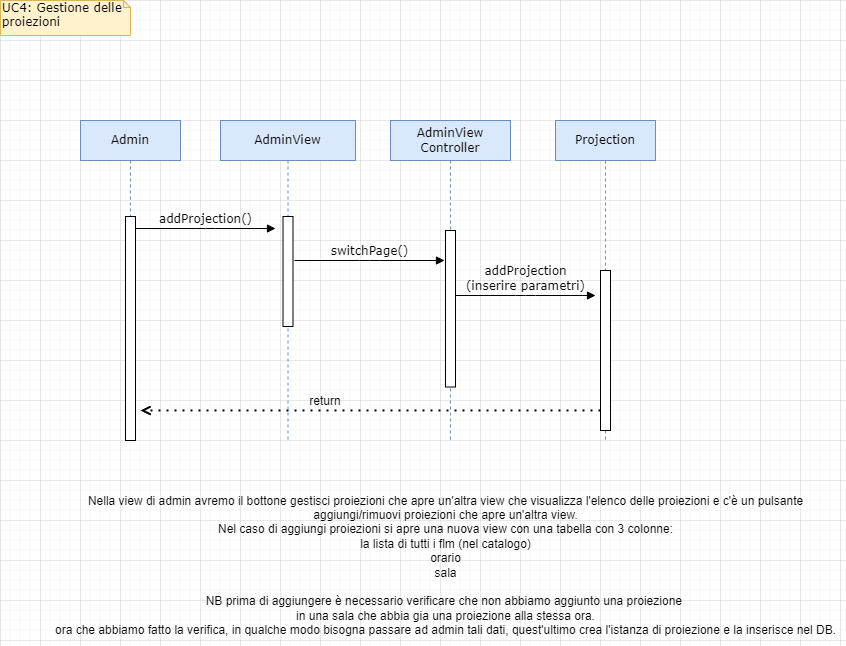

The diagram above was exported from draw.io. Its source (the exported page's mxGraphModel, read from the mxfile embedded in the PNG):
<mxGraphModel dx="1050" dy="621" grid="1" gridSize="10" guides="1" tooltips="1" connect="1" arrows="1" fold="1" page="1" pageScale="1" pageWidth="1100" pageHeight="850" background="none" math="0" shadow="0">
  <root>
    <mxCell id="0" />
    <mxCell id="1" parent="0" />
    <mxCell id="7baba1c4bc27f4b0-2" value="AdminView" style="shape=umlLifeline;perimeter=lifelinePerimeter;whiteSpace=wrap;html=1;container=1;collapsible=0;recursiveResize=0;outlineConnect=0;rounded=0;shadow=0;comic=0;labelBackgroundColor=none;strokeWidth=1;fontFamily=Verdana;fontSize=12;align=center;fillColor=#dae8fc;strokeColor=#6c8ebf;" parent="1" vertex="1">
      <mxGeometry x="220" y="120" width="135" height="320" as="geometry" />
    </mxCell>
    <mxCell id="7baba1c4bc27f4b0-10" value="" style="html=1;points=[];perimeter=orthogonalPerimeter;rounded=0;shadow=0;comic=0;labelBackgroundColor=none;strokeWidth=1;fontFamily=Verdana;fontSize=12;align=center;" parent="7baba1c4bc27f4b0-2" vertex="1">
      <mxGeometry x="62.5" y="96" width="10" height="110" as="geometry" />
    </mxCell>
    <mxCell id="BazkxacqFKndKwqCTscp-41" value="return" style="text;html=1;strokeColor=none;fillColor=none;align=center;verticalAlign=middle;whiteSpace=wrap;rounded=0;" parent="7baba1c4bc27f4b0-2" vertex="1">
      <mxGeometry x="75" y="266" width="60" height="30" as="geometry" />
    </mxCell>
    <mxCell id="7baba1c4bc27f4b0-8" value="Admin" style="shape=umlLifeline;perimeter=lifelinePerimeter;whiteSpace=wrap;html=1;container=1;collapsible=0;recursiveResize=0;outlineConnect=0;rounded=0;shadow=0;comic=0;labelBackgroundColor=none;strokeWidth=1;fontFamily=Verdana;fontSize=12;align=center;glass=0;fillColor=#dae8fc;strokeColor=#6c8ebf;" parent="1" vertex="1">
      <mxGeometry x="80" y="120" width="100" height="320" as="geometry" />
    </mxCell>
    <mxCell id="7baba1c4bc27f4b0-9" value="" style="html=1;points=[];perimeter=orthogonalPerimeter;rounded=0;shadow=0;comic=0;labelBackgroundColor=none;strokeWidth=1;fontFamily=Verdana;fontSize=12;align=center;" parent="7baba1c4bc27f4b0-8" vertex="1">
      <mxGeometry x="45" y="96" width="10" height="224" as="geometry" />
    </mxCell>
    <mxCell id="7baba1c4bc27f4b0-11" value="addProjection()" style="html=1;verticalAlign=bottom;endArrow=block;entryX=0;entryY=0;labelBackgroundColor=none;fontFamily=Verdana;fontSize=12;edgeStyle=elbowEdgeStyle;elbow=vertical;" parent="1" edge="1">
      <mxGeometry relative="1" as="geometry">
        <mxPoint x="135" y="228" as="sourcePoint" />
        <mxPoint x="275" y="228" as="targetPoint" />
        <mxPoint as="offset" />
      </mxGeometry>
    </mxCell>
    <mxCell id="7baba1c4bc27f4b0-40" value="UC4: Gestione delle proiezioni" style="shape=note;whiteSpace=wrap;html=1;size=7;verticalAlign=top;align=left;spacingTop=-6;rounded=0;shadow=0;comic=0;labelBackgroundColor=none;strokeWidth=1;fontFamily=Verdana;fontSize=12;fillColor=#fff2cc;strokeColor=#d6b656;" parent="1" vertex="1">
      <mxGeometry width="130" height="35" as="geometry" />
    </mxCell>
    <mxCell id="BazkxacqFKndKwqCTscp-32" value="AdminView&lt;br&gt;Controller" style="shape=umlLifeline;perimeter=lifelinePerimeter;whiteSpace=wrap;html=1;container=1;collapsible=0;recursiveResize=0;outlineConnect=0;rounded=0;shadow=0;comic=0;labelBackgroundColor=none;strokeWidth=1;fontFamily=Verdana;fontSize=12;align=center;fillColor=#dae8fc;strokeColor=#6c8ebf;" parent="1" vertex="1">
      <mxGeometry x="390" y="120" width="120" height="320" as="geometry" />
    </mxCell>
    <mxCell id="BazkxacqFKndKwqCTscp-33" value="" style="html=1;points=[];perimeter=orthogonalPerimeter;rounded=0;shadow=0;comic=0;labelBackgroundColor=none;strokeWidth=1;fontFamily=Verdana;fontSize=12;align=center;" parent="BazkxacqFKndKwqCTscp-32" vertex="1">
      <mxGeometry x="55" y="110" width="10" height="156.5" as="geometry" />
    </mxCell>
    <mxCell id="7baba1c4bc27f4b0-14" value="switchPage()" style="html=1;verticalAlign=bottom;endArrow=block;labelBackgroundColor=none;fontFamily=Verdana;fontSize=12;edgeStyle=elbowEdgeStyle;elbow=vertical;" parent="1" edge="1">
      <mxGeometry relative="1" as="geometry">
        <mxPoint x="294" y="260" as="sourcePoint" />
        <mxPoint x="444" y="260" as="targetPoint" />
      </mxGeometry>
    </mxCell>
    <mxCell id="Tgv9cBTI27cX0pnWbjZV-3" value="Projection" style="shape=umlLifeline;perimeter=lifelinePerimeter;whiteSpace=wrap;html=1;container=1;collapsible=0;recursiveResize=0;outlineConnect=0;rounded=0;shadow=0;comic=0;labelBackgroundColor=none;strokeWidth=1;fontFamily=Verdana;fontSize=12;align=center;fillColor=#dae8fc;strokeColor=#6c8ebf;" parent="1" vertex="1">
      <mxGeometry x="555" y="120" width="100" height="320" as="geometry" />
    </mxCell>
    <mxCell id="Tgv9cBTI27cX0pnWbjZV-4" value="" style="html=1;points=[];perimeter=orthogonalPerimeter;rounded=0;shadow=0;comic=0;labelBackgroundColor=none;strokeWidth=1;fontFamily=Verdana;fontSize=12;align=center;" parent="Tgv9cBTI27cX0pnWbjZV-3" vertex="1">
      <mxGeometry x="45" y="150" width="10" height="160" as="geometry" />
    </mxCell>
    <mxCell id="OEkpLyYIj6ylqrcDeSnV-3" value="" style="endArrow=open;dashed=1;html=1;dashPattern=1 3;strokeWidth=2;rounded=0;endFill=0;" parent="Tgv9cBTI27cX0pnWbjZV-3" edge="1">
      <mxGeometry width="50" height="50" relative="1" as="geometry">
        <mxPoint x="45" y="290" as="sourcePoint" />
        <mxPoint x="-415" y="290" as="targetPoint" />
      </mxGeometry>
    </mxCell>
    <mxCell id="Tgv9cBTI27cX0pnWbjZV-5" value="addProjection&lt;br&gt;(inserire parametri)" style="html=1;verticalAlign=bottom;endArrow=block;entryX=0;entryY=0;labelBackgroundColor=none;fontFamily=Verdana;fontSize=12;edgeStyle=elbowEdgeStyle;elbow=vertical;" parent="1" edge="1">
      <mxGeometry relative="1" as="geometry">
        <mxPoint x="455" y="295" as="sourcePoint" />
        <mxPoint x="595" y="295" as="targetPoint" />
      </mxGeometry>
    </mxCell>
    <mxCell id="W9RyTXQfxeWSd7MrWU1f-1" value="Nella view di admin avremo il bottone gestisci proiezioni che apre un'altra view che visualizza l'elenco delle proiezioni e c'è un pulsante &lt;br&gt;aggiungi/rimuovi proiezioni che apre un'altra view.&lt;br&gt;Nel caso di aggiungi proiezioni si apre una nuova view con una tabella con 3 colonne:&lt;br&gt;la lista di tutti i flm (nel catalogo)&lt;br&gt;orario&lt;br&gt;sala&lt;br&gt;&lt;br&gt;NB prima di aggiungere è necessario verificare che non abbiamo aggiunto una proiezione&amp;nbsp;&lt;br&gt;in una sala che abbia gia una proiezione alla stessa ora.&lt;br&gt;ora che abbiamo fatto la verifica, in qualche modo bisogna passare ad admin tali dati, quest'ultimo crea l'istanza di proiezione e la inserisce nel DB." style="text;html=1;align=center;verticalAlign=middle;resizable=0;points=[];autosize=1;strokeColor=none;fillColor=none;" parent="1" vertex="1">
      <mxGeometry x="45" y="485" width="800" height="160" as="geometry" />
    </mxCell>
  </root>
</mxGraphModel>